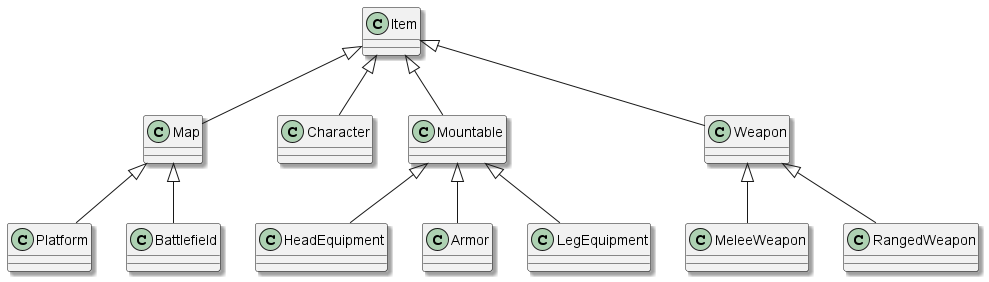

The diagram above was rendered by PlantUML. Its source (embedded in the PNG):
@startuml

skinparam shadowing true

class Item {
}

Item <|-- Map
Item <|-- Character
Item <|-- Mountable
Item <|-- Weapon

Map <|-- Platform
Map <|-- Battlefield

Mountable <|-- HeadEquipment
Mountable <|-- Armor
Mountable <|-- LegEquipment

Weapon <|-- MeleeWeapon
Weapon <|-- RangedWeapon

' Armor <|-- BlackWizardRobe
' Armor <|-- ElectrobreakerArmor
' Armor <|-- FlamebreakerArmor
' Armor <|-- IcebreakerArmor

@enduml